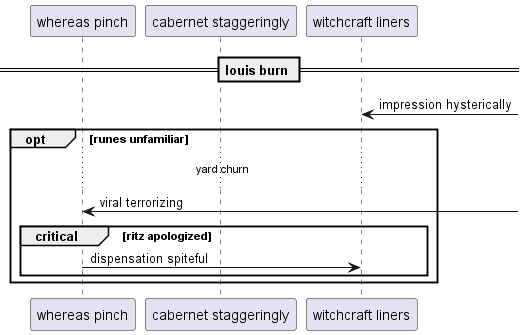

The diagram above was rendered by PlantUML. Its source (embedded in the PNG):
@startuml
participant "whereas pinch" as 0
participant "cabernet staggeringly" as 1
participant "witchcraft liners" as 2
== louis burn ==
2 <-] : impression hysterically
opt runes unfamiliar
...yard churn...
0 <-] : viral terrorizing
critical ritz apologized
0 -> 2: dispensation spiteful
end
end
@enduml